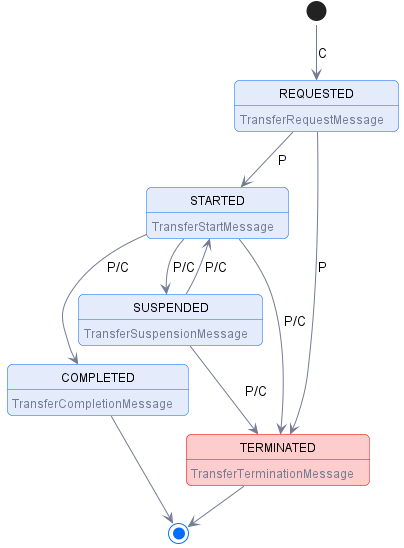

The diagram above was rendered by PlantUML. Its source (embedded in the PNG):
@startuml "hub-request-processing"
!pragma layout smetana

!include ../diagrams/diagram.styles.puml

hide empty description

state REQUESTED: <color:$darkGray>TransferRequestMessage
state STARTED: <color:$darkGray>TransferStartMessage
state COMPLETED: <color:$darkGray>TransferCompletionMessage
state SUSPENDED: <color:$darkGray>TransferSuspensionMessage

state TERMINATED $lightRed #$borderRed : <color:$darkGray>TransferTerminationMessage

[*] --> REQUESTED: C
REQUESTED -->  STARTED: P
REQUESTED -->  TERMINATED: P
STARTED -->  COMPLETED: P/C
STARTED -->  SUSPENDED: P/C
STARTED -->  TERMINATED: P/C
SUSPENDED --> STARTED: P/C
SUSPENDED --> TERMINATED: P/C
COMPLETED -->[*]

TERMINATED --> [*]

@enduml